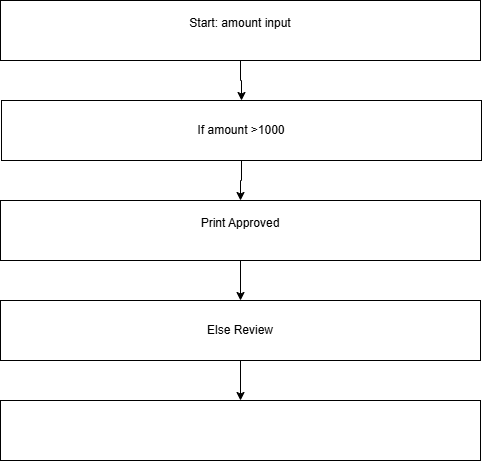

The diagram above was exported from draw.io. Its source (the exported page's mxGraphModel, read from the mxfile embedded in the PNG):
<mxGraphModel dx="512" dy="527" grid="1" gridSize="10" guides="1" tooltips="1" connect="1" arrows="1" fold="1" page="1" pageScale="1" pageWidth="850" pageHeight="1100" math="0" shadow="0">
  <root>
    <mxCell id="0" />
    <mxCell id="1" parent="0" />
    <mxCell id="UGjY_zfhXhMVwULEBcVc-3" edge="1" parent="1" source="UGjY_zfhXhMVwULEBcVc-1" style="edgeStyle=orthogonalEdgeStyle;rounded=0;orthogonalLoop=1;jettySize=auto;html=1;" target="UGjY_zfhXhMVwULEBcVc-2" value="">
      <mxGeometry relative="1" as="geometry" />
    </mxCell>
    <mxCell id="UGjY_zfhXhMVwULEBcVc-1" parent="1" style="rounded=0;whiteSpace=wrap;html=1;" value="&#10;Start: amount input&#10;&#10;" vertex="1">
      <mxGeometry height="60" width="480" x="200" y="10" as="geometry" />
    </mxCell>
    <mxCell id="UGjY_zfhXhMVwULEBcVc-5" edge="1" parent="1" source="UGjY_zfhXhMVwULEBcVc-2" style="edgeStyle=orthogonalEdgeStyle;rounded=0;orthogonalLoop=1;jettySize=auto;html=1;" target="UGjY_zfhXhMVwULEBcVc-4" value="">
      <mxGeometry relative="1" as="geometry" />
    </mxCell>
    <mxCell id="UGjY_zfhXhMVwULEBcVc-2" parent="1" style="rounded=0;whiteSpace=wrap;html=1;" value="If amount &amp;gt;1000" vertex="1">
      <mxGeometry height="60" width="480" x="201" y="110" as="geometry" />
    </mxCell>
    <mxCell id="UGjY_zfhXhMVwULEBcVc-7" edge="1" parent="1" source="UGjY_zfhXhMVwULEBcVc-4" style="edgeStyle=orthogonalEdgeStyle;rounded=0;orthogonalLoop=1;jettySize=auto;html=1;" target="UGjY_zfhXhMVwULEBcVc-6" value="">
      <mxGeometry relative="1" as="geometry" />
    </mxCell>
    <mxCell id="UGjY_zfhXhMVwULEBcVc-4" parent="1" style="rounded=0;whiteSpace=wrap;html=1;" value="&#10;Print Approved&#10;&#10;" vertex="1">
      <mxGeometry height="60" width="480" x="200" y="210" as="geometry" />
    </mxCell>
    <mxCell id="UGjY_zfhXhMVwULEBcVc-9" edge="1" parent="1" source="UGjY_zfhXhMVwULEBcVc-6" style="edgeStyle=orthogonalEdgeStyle;rounded=0;orthogonalLoop=1;jettySize=auto;html=1;" target="UGjY_zfhXhMVwULEBcVc-8" value="">
      <mxGeometry relative="1" as="geometry" />
    </mxCell>
    <mxCell id="UGjY_zfhXhMVwULEBcVc-6" parent="1" style="rounded=0;whiteSpace=wrap;html=1;" value="Else Review" vertex="1">
      <mxGeometry height="60" width="480" x="200" y="310" as="geometry" />
    </mxCell>
    <mxCell id="UGjY_zfhXhMVwULEBcVc-8" parent="1" style="rounded=0;whiteSpace=wrap;html=1;" value="" vertex="1">
      <mxGeometry height="60" width="480" x="200" y="410" as="geometry" />
    </mxCell>
  </root>
</mxGraphModel>